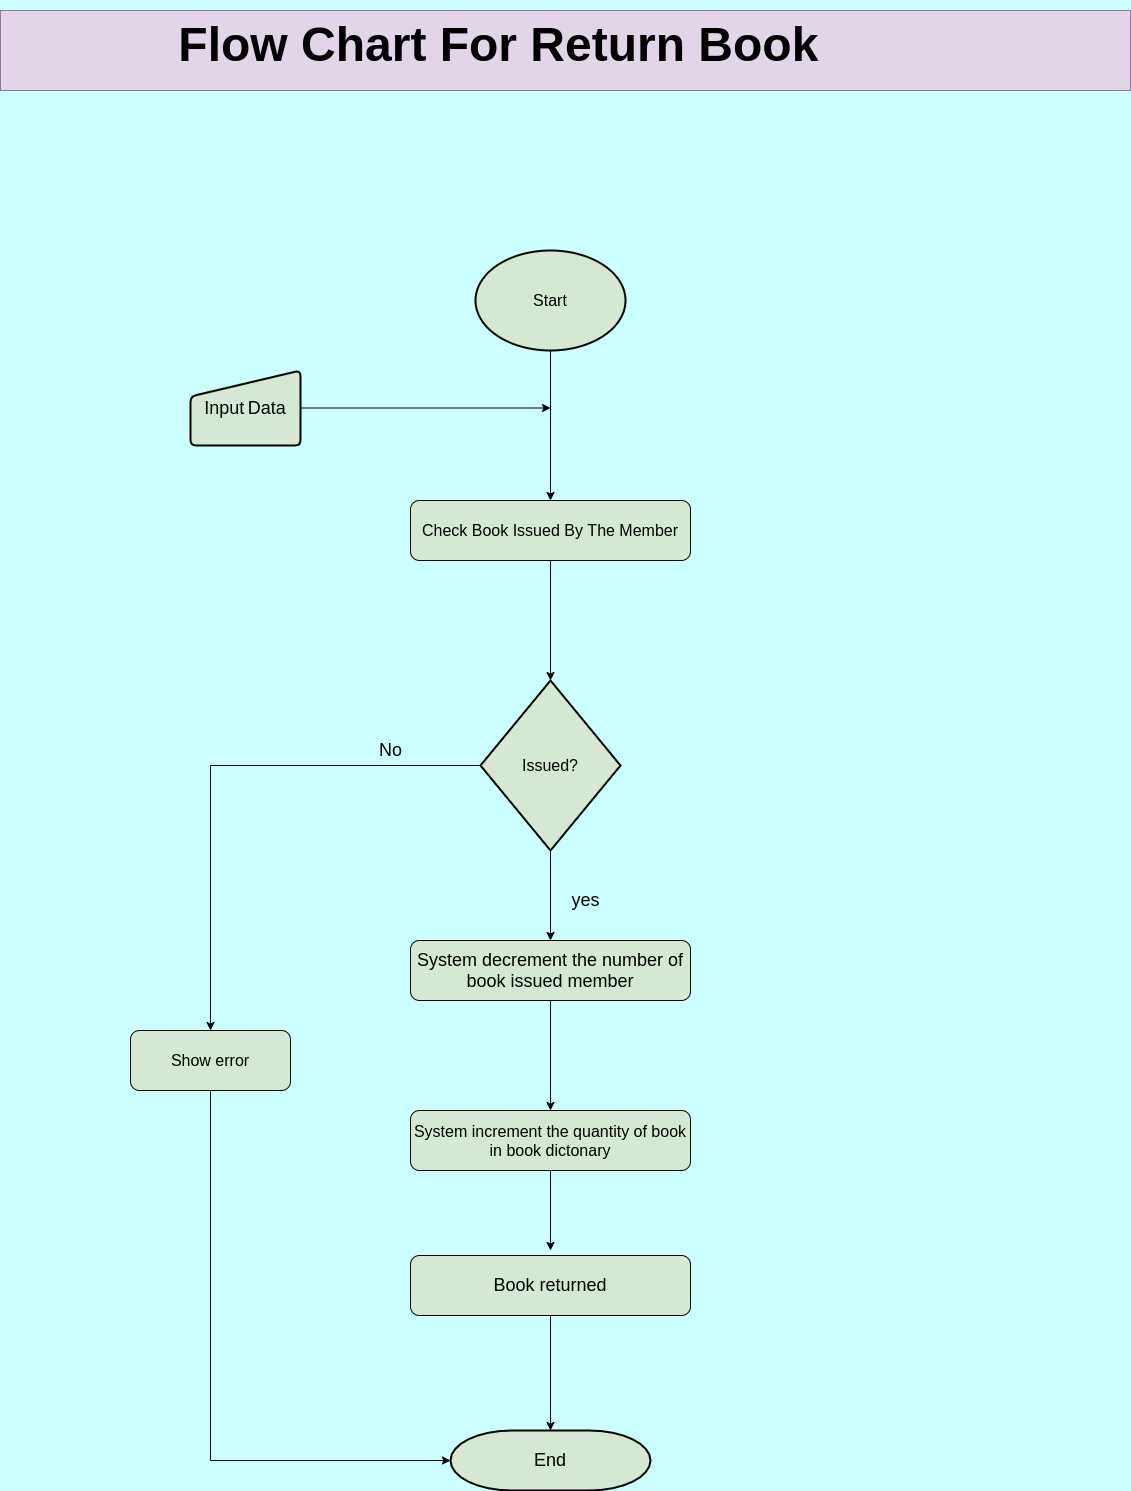

The diagram above was exported from draw.io. Its source (the exported page's mxGraphModel, read from the mxfile embedded in the PNG):
<mxGraphModel dx="2455" dy="1624" grid="1" gridSize="10" guides="1" tooltips="1" connect="1" arrows="1" fold="1" page="1" pageScale="1" pageWidth="1100" pageHeight="850" background="#CCFFFF" math="0" shadow="0">
  <root>
    <mxCell id="0" />
    <mxCell id="1" parent="0" />
    <mxCell id="clah59GXL1440QoQKbD5-12" style="edgeStyle=orthogonalEdgeStyle;rounded=0;orthogonalLoop=1;jettySize=auto;html=1;entryX=0.5;entryY=0;entryDx=0;entryDy=0;" edge="1" parent="1" source="clah59GXL1440QoQKbD5-1" target="clah59GXL1440QoQKbD5-4">
      <mxGeometry relative="1" as="geometry" />
    </mxCell>
    <mxCell id="clah59GXL1440QoQKbD5-1" value="&lt;font size=&quot;3&quot;&gt;Start&lt;/font&gt;" style="strokeWidth=2;html=1;shape=mxgraph.flowchart.start_1;whiteSpace=wrap;fillColor=#D5E8D4;" vertex="1" parent="1">
      <mxGeometry x="385" y="240" width="150" height="100" as="geometry" />
    </mxCell>
    <mxCell id="clah59GXL1440QoQKbD5-2" value="&lt;h1&gt;&lt;font style=&quot;font-size: 48px&quot;&gt;&amp;nbsp; &amp;nbsp; &amp;nbsp; &amp;nbsp; &amp;nbsp; &amp;nbsp; &amp;nbsp;Flow Chart For Return Book&lt;/font&gt;&lt;/h1&gt;" style="text;html=1;strokeColor=#9673a6;fillColor=#e1d5e7;spacing=5;spacingTop=-20;whiteSpace=wrap;overflow=hidden;rounded=0;" vertex="1" parent="1">
      <mxGeometry x="-90" width="1130" height="80" as="geometry" />
    </mxCell>
    <mxCell id="clah59GXL1440QoQKbD5-13" style="edgeStyle=orthogonalEdgeStyle;rounded=0;orthogonalLoop=1;jettySize=auto;html=1;" edge="1" parent="1" source="clah59GXL1440QoQKbD5-3">
      <mxGeometry relative="1" as="geometry">
        <mxPoint x="460" y="397.5" as="targetPoint" />
      </mxGeometry>
    </mxCell>
    <mxCell id="clah59GXL1440QoQKbD5-3" value="&lt;font style=&quot;font-size: 18px&quot;&gt;Input&lt;/font&gt; &lt;font style=&quot;font-size: 18px&quot;&gt;Data&lt;/font&gt;" style="html=1;strokeWidth=2;shape=manualInput;whiteSpace=wrap;rounded=1;size=26;arcSize=11;fillColor=#D5E8D4;" vertex="1" parent="1">
      <mxGeometry x="100" y="360" width="110" height="75" as="geometry" />
    </mxCell>
    <mxCell id="clah59GXL1440QoQKbD5-14" style="edgeStyle=orthogonalEdgeStyle;rounded=0;orthogonalLoop=1;jettySize=auto;html=1;entryX=0.5;entryY=0;entryDx=0;entryDy=0;entryPerimeter=0;" edge="1" parent="1" source="clah59GXL1440QoQKbD5-4" target="clah59GXL1440QoQKbD5-5">
      <mxGeometry relative="1" as="geometry" />
    </mxCell>
    <mxCell id="clah59GXL1440QoQKbD5-4" value="&lt;font size=&quot;3&quot;&gt;Check Book Issued By The Member&lt;/font&gt;" style="rounded=1;whiteSpace=wrap;html=1;fillColor=#D5E8D4;" vertex="1" parent="1">
      <mxGeometry x="320" y="490" width="280" height="60" as="geometry" />
    </mxCell>
    <mxCell id="clah59GXL1440QoQKbD5-15" style="edgeStyle=orthogonalEdgeStyle;rounded=0;orthogonalLoop=1;jettySize=auto;html=1;" edge="1" parent="1" source="clah59GXL1440QoQKbD5-5" target="clah59GXL1440QoQKbD5-6">
      <mxGeometry relative="1" as="geometry" />
    </mxCell>
    <mxCell id="clah59GXL1440QoQKbD5-16" style="edgeStyle=orthogonalEdgeStyle;rounded=0;orthogonalLoop=1;jettySize=auto;html=1;entryX=0.5;entryY=0;entryDx=0;entryDy=0;" edge="1" parent="1" source="clah59GXL1440QoQKbD5-5" target="clah59GXL1440QoQKbD5-10">
      <mxGeometry relative="1" as="geometry" />
    </mxCell>
    <mxCell id="clah59GXL1440QoQKbD5-5" value="&lt;font size=&quot;3&quot;&gt;Issued?&lt;/font&gt;" style="strokeWidth=2;html=1;shape=mxgraph.flowchart.decision;whiteSpace=wrap;fillColor=#D5E8D4;" vertex="1" parent="1">
      <mxGeometry x="390" y="670" width="140" height="170" as="geometry" />
    </mxCell>
    <mxCell id="clah59GXL1440QoQKbD5-17" style="edgeStyle=orthogonalEdgeStyle;rounded=0;orthogonalLoop=1;jettySize=auto;html=1;entryX=0.5;entryY=0;entryDx=0;entryDy=0;" edge="1" parent="1" source="clah59GXL1440QoQKbD5-6" target="clah59GXL1440QoQKbD5-7">
      <mxGeometry relative="1" as="geometry" />
    </mxCell>
    <mxCell id="clah59GXL1440QoQKbD5-6" value="&lt;font style=&quot;font-size: 18px&quot;&gt;System decrement the number of book issued member&lt;/font&gt;" style="rounded=1;whiteSpace=wrap;html=1;fillColor=#D5E8D4;" vertex="1" parent="1">
      <mxGeometry x="320" y="930" width="280" height="60" as="geometry" />
    </mxCell>
    <mxCell id="clah59GXL1440QoQKbD5-18" style="edgeStyle=orthogonalEdgeStyle;rounded=0;orthogonalLoop=1;jettySize=auto;html=1;" edge="1" parent="1" source="clah59GXL1440QoQKbD5-7">
      <mxGeometry relative="1" as="geometry">
        <mxPoint x="460" y="1240" as="targetPoint" />
      </mxGeometry>
    </mxCell>
    <mxCell id="clah59GXL1440QoQKbD5-7" value="&lt;font size=&quot;3&quot;&gt;System increment the quantity of book in book dictonary&lt;/font&gt;" style="rounded=1;whiteSpace=wrap;html=1;fillColor=#D5E8D4;" vertex="1" parent="1">
      <mxGeometry x="320" y="1100" width="280" height="60" as="geometry" />
    </mxCell>
    <mxCell id="clah59GXL1440QoQKbD5-19" style="edgeStyle=orthogonalEdgeStyle;rounded=0;orthogonalLoop=1;jettySize=auto;html=1;" edge="1" parent="1" source="clah59GXL1440QoQKbD5-8" target="clah59GXL1440QoQKbD5-9">
      <mxGeometry relative="1" as="geometry" />
    </mxCell>
    <mxCell id="clah59GXL1440QoQKbD5-8" value="&lt;font style=&quot;font-size: 18px&quot;&gt;Book returned&lt;/font&gt;" style="rounded=1;whiteSpace=wrap;html=1;fillColor=#D5E8D4;" vertex="1" parent="1">
      <mxGeometry x="320" y="1245" width="280" height="60" as="geometry" />
    </mxCell>
    <mxCell id="clah59GXL1440QoQKbD5-9" value="&lt;font style=&quot;font-size: 18px&quot;&gt;End&lt;/font&gt;" style="strokeWidth=2;html=1;shape=mxgraph.flowchart.terminator;whiteSpace=wrap;fillColor=#D5E8D4;" vertex="1" parent="1">
      <mxGeometry x="360" y="1420" width="200" height="60" as="geometry" />
    </mxCell>
    <mxCell id="clah59GXL1440QoQKbD5-22" style="edgeStyle=orthogonalEdgeStyle;rounded=0;orthogonalLoop=1;jettySize=auto;html=1;" edge="1" parent="1" source="clah59GXL1440QoQKbD5-10">
      <mxGeometry relative="1" as="geometry">
        <mxPoint x="360" y="1450" as="targetPoint" />
        <mxPoint x="150" y="1110" as="sourcePoint" />
        <Array as="points">
          <mxPoint x="120" y="1450" />
        </Array>
      </mxGeometry>
    </mxCell>
    <mxCell id="clah59GXL1440QoQKbD5-10" value="&lt;font size=&quot;3&quot;&gt;Show error&lt;/font&gt;" style="rounded=1;whiteSpace=wrap;html=1;fillColor=#D5E8D4;" vertex="1" parent="1">
      <mxGeometry x="40" y="1020" width="160" height="60" as="geometry" />
    </mxCell>
    <mxCell id="clah59GXL1440QoQKbD5-20" value="&lt;font style=&quot;font-size: 18px&quot;&gt;No&lt;/font&gt;" style="text;html=1;align=center;verticalAlign=middle;resizable=0;points=[];autosize=1;" vertex="1" parent="1">
      <mxGeometry x="280" y="730" width="40" height="20" as="geometry" />
    </mxCell>
    <mxCell id="clah59GXL1440QoQKbD5-21" value="&lt;font style=&quot;font-size: 18px&quot;&gt;yes&lt;/font&gt;" style="text;html=1;align=center;verticalAlign=middle;resizable=0;points=[];autosize=1;" vertex="1" parent="1">
      <mxGeometry x="475" y="880" width="40" height="20" as="geometry" />
    </mxCell>
  </root>
</mxGraphModel>